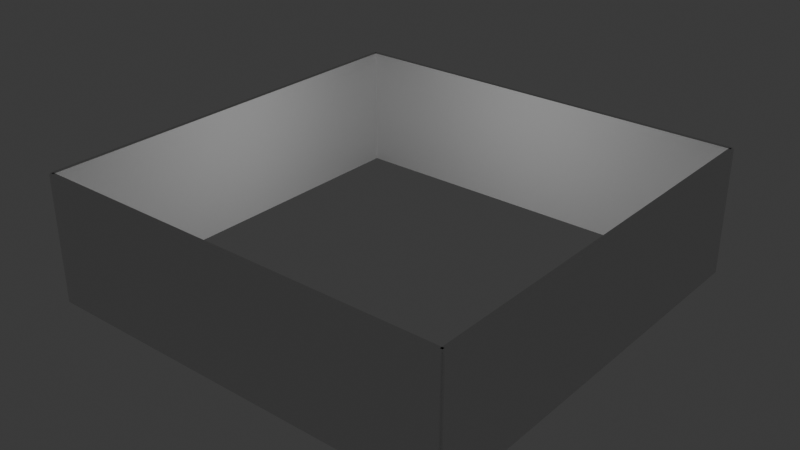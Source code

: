 # Source: roomB.blend  (saved by Blender 4.2.66; exported with 4.5.12 LTS)
import bpy
from mathutils import Matrix  # noqa: F401  (used for matrix-valued properties, if any)

bpy.ops.wm.read_factory_settings(use_empty=True)
scene = bpy.context.scene
scene.name = 'Scene'

# ---- collections
col_collection = bpy.data.collections.new('Collection'); scene.collection.children.link(col_collection)
col_walls = bpy.data.collections.new('Walls'); col_collection.children.link(col_walls)
col_collection_2 = bpy.data.collections.new('Collection 2'); col_collection.children.link(col_collection_2)

# ---- materials (node trees are filled in below, after node groups)
mat_material_002 = bpy.data.materials.new('Material.002')
mat_material_002.alpha_threshold = 0.0
mat_material_002.roughness = 0.5
mat_material_002.line_color = (0.0, 0.0, 0.0, 1.0)
mat_material_003 = bpy.data.materials.new('Material.003')
mat_material_003.alpha_threshold = 0.0
mat_material_003.roughness = 0.5
mat_material_003.line_color = (0.0, 0.0, 0.0, 1.0)
mat_material_004 = bpy.data.materials.new('Material.004')
mat_material_004.alpha_threshold = 0.0
mat_material_004.roughness = 0.5
mat_material_004.line_color = (0.0, 0.0, 0.0, 1.0)
mat_material_005 = bpy.data.materials.new('Material.005')
mat_material_005.alpha_threshold = 0.0
mat_material_005.roughness = 0.5
mat_material_005.line_color = (0.0, 0.0, 0.0, 1.0)

# ---- material node trees
mat_material_002.use_nodes = True; mat_material_002.node_tree.nodes.clear()
_N = mat_material_002.node_tree.nodes; _L = mat_material_002.node_tree.links
n0 = _N.new('ShaderNodeOutputMaterial'); n0.name = 'Material Output'; n0.location = (300, 300)
n1 = _N.new('ShaderNodeBsdfPrincipled'); n1.name = 'Principled BSDF'; n1.location = (10, 300)
n1.inputs[3].default_value = 1.45
_L.new(n1.outputs[0], n0.inputs[0])
n0.is_active_output = True
mat_material_003.use_nodes = True; mat_material_003.node_tree.nodes.clear()
_N = mat_material_003.node_tree.nodes; _L = mat_material_003.node_tree.links
n0 = _N.new('ShaderNodeOutputMaterial'); n0.name = 'Material Output'; n0.location = (300, 300)
n1 = _N.new('ShaderNodeBsdfPrincipled'); n1.name = 'Principled BSDF'; n1.location = (10, 300)
n1.inputs[3].default_value = 1.45
_L.new(n1.outputs[0], n0.inputs[0])
n0.is_active_output = True
mat_material_004.use_nodes = True; mat_material_004.node_tree.nodes.clear()
_N = mat_material_004.node_tree.nodes; _L = mat_material_004.node_tree.links
n0 = _N.new('ShaderNodeOutputMaterial'); n0.name = 'Material Output'; n0.location = (300, 300)
n1 = _N.new('ShaderNodeBsdfPrincipled'); n1.name = 'Principled BSDF'; n1.location = (10, 300)
n1.inputs[3].default_value = 1.45
_L.new(n1.outputs[0], n0.inputs[0])
n0.is_active_output = True
mat_material_005.use_nodes = True; mat_material_005.node_tree.nodes.clear()
_N = mat_material_005.node_tree.nodes; _L = mat_material_005.node_tree.links
n0 = _N.new('ShaderNodeOutputMaterial'); n0.name = 'Material Output'; n0.location = (300, 300)
n1 = _N.new('ShaderNodeBsdfPrincipled'); n1.name = 'Principled BSDF'; n1.location = (10, 300)
n1.inputs[3].default_value = 1.45
_L.new(n1.outputs[0], n0.inputs[0])
n0.is_active_output = True

# ---- world
world_world = bpy.data.worlds.new('World'); scene.world = world_world
world_world.use_nodes = True; world_world.node_tree.nodes.clear()
_N = world_world.node_tree.nodes; _L = world_world.node_tree.links
n0 = _N.new('ShaderNodeOutputWorld'); n0.name = 'World Output'; n0.location = (300, 300)
n1 = _N.new('ShaderNodeBackground'); n1.name = 'Background'; n1.location = (10, 300)
n1.inputs[0].default_value = (0.05088, 0.05088, 0.05088, 1.0)
_L.new(n1.outputs[0], n0.inputs[0])
n0.is_active_output = True
world_world.color = (0.05088, 0.05088, 0.05088)
world_world.sun_shadow_jitter_overblur = 0.0

# ---- lights
light_light = bpy.data.lights.new('Light', 'POINT')
light_light.energy = 1000.0
light_light.shadow_soft_size = 0.1

# ---- meshes
me_cube_002 = bpy.data.meshes.new('Cube.002')
me_cube_002.from_pydata([(1.0, 1.0, 1.0), (1.0, 1.0, -1.0), (1.0, -1.0, 1.0), (1.0, -1.0, -1.0), (-1.0, 1.0, 1.0), (-1.0, 1.0, -1.0), (-1.0, -1.0, 1.0), (-1.0, -1.0, -1.0)], [], [(0, 4, 6, 2), (3, 2, 6, 7), (7, 6, 4, 5), (5, 1, 3, 7), (1, 0, 2, 3), (5, 4, 0, 1)])
_uv = me_cube_002.uv_layers.new(name='UVMap')
_uv.uv.foreach_set('vector', [0.625, 0.5, 0.875, 0.5, 0.875, 0.75, 0.625, 0.75, 0.375, 0.75, 0.625, 0.75, 0.625, 1.0, 0.375, 1.0, 0.375, 0.0, 0.625, 0.0, 0.625, 0.25, 0.375, 0.25, 0.125, 0.5, 0.375, 0.5, 0.375, 0.75, 0.125, 0.75, 0.375, 0.5, 0.625, 0.5, 0.625, 0.75, 0.375, 0.75, 0.375, 0.25, 0.625, 0.25, 0.625, 0.5, 0.375, 0.5])
me_cube_002.materials.append(mat_material_002)
me_cube_002.use_mirror_vertex_groups = False
me_cube_002.update()
me_cube_003 = bpy.data.meshes.new('Cube.003')
me_cube_003.from_pydata([(1.0, 1.0, 1.0), (1.0, 1.0, -1.0), (1.0, -1.0, 1.0), (1.0, -1.0, -1.0), (-1.0, 1.0, 1.0), (-1.0, 1.0, -1.0), (-1.0, -1.0, 1.0), (-1.0, -1.0, -1.0)], [], [(0, 4, 6, 2), (3, 2, 6, 7), (7, 6, 4, 5), (5, 1, 3, 7), (1, 0, 2, 3), (5, 4, 0, 1)])
_uv = me_cube_003.uv_layers.new(name='UVMap')
_uv.uv.foreach_set('vector', [0.625, 0.5, 0.875, 0.5, 0.875, 0.75, 0.625, 0.75, 0.375, 0.75, 0.625, 0.75, 0.625, 1.0, 0.375, 1.0, 0.375, 0.0, 0.625, 0.0, 0.625, 0.25, 0.375, 0.25, 0.125, 0.5, 0.375, 0.5, 0.375, 0.75, 0.125, 0.75, 0.375, 0.5, 0.625, 0.5, 0.625, 0.75, 0.375, 0.75, 0.375, 0.25, 0.625, 0.25, 0.625, 0.5, 0.375, 0.5])
me_cube_003.materials.append(mat_material_003)
me_cube_003.use_mirror_vertex_groups = False
me_cube_003.update()
me_cube_004 = bpy.data.meshes.new('Cube.004')
me_cube_004.from_pydata([(1.0, 1.0, 1.0), (1.0, 1.0, -1.0), (1.0, -1.0, 1.0), (1.0, -1.0, -1.0), (-1.0, 1.0, 1.0), (-1.0, 1.0, -1.0), (-1.0, -1.0, 1.0), (-1.0, -1.0, -1.0)], [], [(0, 4, 6, 2), (3, 2, 6, 7), (7, 6, 4, 5), (5, 1, 3, 7), (1, 0, 2, 3), (5, 4, 0, 1)])
_uv = me_cube_004.uv_layers.new(name='UVMap')
_uv.uv.foreach_set('vector', [0.625, 0.5, 0.875, 0.5, 0.875, 0.75, 0.625, 0.75, 0.375, 0.75, 0.625, 0.75, 0.625, 1.0, 0.375, 1.0, 0.375, 0.0, 0.625, 0.0, 0.625, 0.25, 0.375, 0.25, 0.125, 0.5, 0.375, 0.5, 0.375, 0.75, 0.125, 0.75, 0.375, 0.5, 0.625, 0.5, 0.625, 0.75, 0.375, 0.75, 0.375, 0.25, 0.625, 0.25, 0.625, 0.5, 0.375, 0.5])
me_cube_004.materials.append(mat_material_004)
me_cube_004.use_mirror_vertex_groups = False
me_cube_004.update()
me_cube_005 = bpy.data.meshes.new('Cube.005')
me_cube_005.from_pydata([(1.0, 1.0, 1.0), (1.0, 1.0, -1.0), (1.0, -1.0, 1.0), (1.0, -1.0, -1.0), (-1.0, 1.0, 1.0), (-1.0, 1.0, -1.0), (-1.0, -1.0, 1.0), (-1.0, -1.0, -1.0)], [], [(0, 4, 6, 2), (3, 2, 6, 7), (7, 6, 4, 5), (5, 1, 3, 7), (1, 0, 2, 3), (5, 4, 0, 1)])
_uv = me_cube_005.uv_layers.new(name='UVMap')
_uv.uv.foreach_set('vector', [0.625, 0.5, 0.875, 0.5, 0.875, 0.75, 0.625, 0.75, 0.375, 0.75, 0.625, 0.75, 0.625, 1.0, 0.375, 1.0, 0.375, 0.0, 0.625, 0.0, 0.625, 0.25, 0.375, 0.25, 0.125, 0.5, 0.375, 0.5, 0.375, 0.75, 0.125, 0.75, 0.375, 0.5, 0.625, 0.5, 0.625, 0.75, 0.375, 0.75, 0.375, 0.25, 0.625, 0.25, 0.625, 0.5, 0.375, 0.5])
me_cube_005.materials.append(mat_material_005)
me_cube_005.use_mirror_vertex_groups = False
me_cube_005.update()

# ---- objects
ob_wall1 = bpy.data.objects.new('Wall1', me_cube_002)
ob_wall2 = bpy.data.objects.new('Wall2', me_cube_003)
ob_wall3 = bpy.data.objects.new('Wall3', me_cube_004)
ob_wall4 = bpy.data.objects.new('Wall4', me_cube_005)
ob_light = bpy.data.objects.new('Light', light_light)

# ---- transforms, parenting, visibility, modifiers, constraints
ob_wall1.location = (0.0, 0.0, 0.0)
ob_wall1.scale = (0.1, 10.0, 3.0)
ob_wall1.lock_rotations_4d = False
ob_wall1.empty_display_type = 'ARROWS'
ob_wall1.lineart.crease_threshold = 0.0
ob_wall2.location = (10.0, 10.0, 0.0)
ob_wall2.rotation_euler = (0.0, 0.0, 1.571)
ob_wall2.scale = (0.1, 10.0, 3.0)
ob_wall2.lock_rotations_4d = False
ob_wall2.empty_display_type = 'ARROWS'
ob_wall2.lineart.crease_threshold = 0.0
ob_wall3.location = (20.0, 0.0, 0.0)
ob_wall3.scale = (0.1, 10.0, 3.0)
ob_wall3.lock_rotations_4d = False
ob_wall3.empty_display_type = 'ARROWS'
ob_wall3.lineart.crease_threshold = 0.0
ob_wall4.location = (10.0, -10.0, 0.0)
ob_wall4.rotation_euler = (0.0, 0.0, 1.571)
ob_wall4.scale = (0.1, 10.0, 3.0)
ob_wall4.lock_rotations_4d = False
ob_wall4.empty_display_type = 'ARROWS'
ob_wall4.lineart.crease_threshold = 0.0
ob_light.location = (10.0, 0.0, 2.9)
ob_light.rotation_euler = (0.6503, 0.05522, 1.866)
ob_light.lock_rotations_4d = False
ob_light.empty_display_type = 'ARROWS'
ob_light.color = (0.0, 0.0, 0.0, 0.0)
ob_light.lineart.crease_threshold = 0.0

# ---- collection membership
col_walls.objects.link(ob_wall1)
col_walls.objects.link(ob_wall2)
col_walls.objects.link(ob_wall3)
col_walls.objects.link(ob_wall4)
col_collection_2.objects.link(ob_light)

# ---- scene / render settings (as saved in the file)
scene.frame_start = 1; scene.frame_end = 250; scene.frame_set(0)
scene.render.engine = 'BLENDER_EEVEE_NEXT'
bpy.context.view_layer.update()

# ---- added for rendering (the .blend has no active camera): camera
cam_auto = bpy.data.cameras.new('AutoCamera')
cam_auto.lens = 50.0
cam_auto.sensor_width = 36.0
cam_auto.clip_end = 1000.0
ob_auto_camera = bpy.data.objects.new('AutoCamera', cam_auto)
scene.collection.objects.link(ob_auto_camera)
ob_auto_camera.location = (37.0077, -32.4092, 21.6061)
ob_auto_camera.rotation_euler = (1.09748, -7.21219e-08, 0.694738)
scene.camera = ob_auto_camera
bpy.context.view_layer.update()
